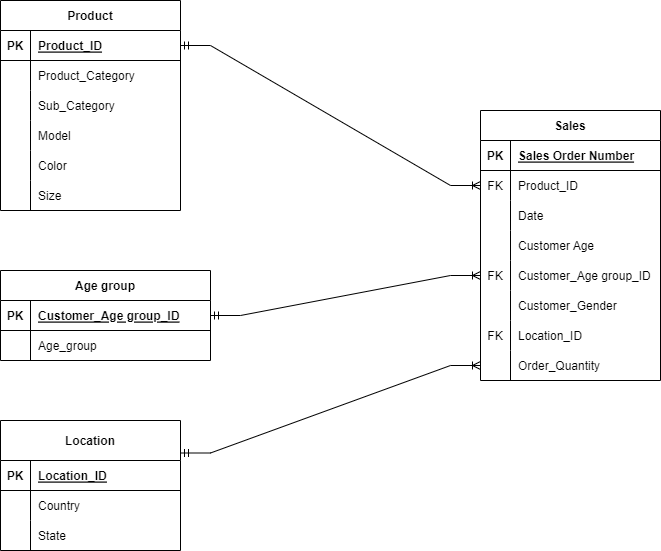

The diagram above was exported from draw.io. Its source (the exported page's mxGraphModel, read from the mxfile embedded in the PNG):
<mxGraphModel dx="1418" dy="828" grid="1" gridSize="10" guides="1" tooltips="1" connect="1" arrows="1" fold="1" page="1" pageScale="1" pageWidth="850" pageHeight="1100" math="0" shadow="0" extFonts="Permanent Marker^https://fonts.googleapis.com/css?family=Permanent+Marker">
  <root>
    <mxCell id="0" />
    <mxCell id="1" parent="0" />
    <mxCell id="zvJ7wTv8wvarexvy-MJI-5" value="Sales" style="shape=table;startSize=30;container=1;collapsible=1;childLayout=tableLayout;fixedRows=1;rowLines=0;fontStyle=1;align=center;resizeLast=1;" vertex="1" parent="1">
      <mxGeometry x="510" y="190" width="180" height="270" as="geometry" />
    </mxCell>
    <mxCell id="zvJ7wTv8wvarexvy-MJI-6" value="" style="shape=tableRow;horizontal=0;startSize=0;swimlaneHead=0;swimlaneBody=0;fillColor=none;collapsible=0;dropTarget=0;points=[[0,0.5],[1,0.5]];portConstraint=eastwest;top=0;left=0;right=0;bottom=1;" vertex="1" parent="zvJ7wTv8wvarexvy-MJI-5">
      <mxGeometry y="30" width="180" height="30" as="geometry" />
    </mxCell>
    <mxCell id="zvJ7wTv8wvarexvy-MJI-7" value="PK" style="shape=partialRectangle;connectable=0;fillColor=none;top=0;left=0;bottom=0;right=0;fontStyle=1;overflow=hidden;" vertex="1" parent="zvJ7wTv8wvarexvy-MJI-6">
      <mxGeometry width="30" height="30" as="geometry">
        <mxRectangle width="30" height="30" as="alternateBounds" />
      </mxGeometry>
    </mxCell>
    <mxCell id="zvJ7wTv8wvarexvy-MJI-8" value="Sales Order Number" style="shape=partialRectangle;connectable=0;fillColor=none;top=0;left=0;bottom=0;right=0;align=left;spacingLeft=6;fontStyle=5;overflow=hidden;" vertex="1" parent="zvJ7wTv8wvarexvy-MJI-6">
      <mxGeometry x="30" width="150" height="30" as="geometry">
        <mxRectangle width="150" height="30" as="alternateBounds" />
      </mxGeometry>
    </mxCell>
    <mxCell id="zvJ7wTv8wvarexvy-MJI-27" value="" style="shape=tableRow;horizontal=0;startSize=0;swimlaneHead=0;swimlaneBody=0;fillColor=none;collapsible=0;dropTarget=0;points=[[0,0.5],[1,0.5]];portConstraint=eastwest;top=0;left=0;right=0;bottom=0;" vertex="1" parent="zvJ7wTv8wvarexvy-MJI-5">
      <mxGeometry y="60" width="180" height="30" as="geometry" />
    </mxCell>
    <mxCell id="zvJ7wTv8wvarexvy-MJI-28" value="FK" style="shape=partialRectangle;connectable=0;fillColor=none;top=0;left=0;bottom=0;right=0;editable=1;overflow=hidden;" vertex="1" parent="zvJ7wTv8wvarexvy-MJI-27">
      <mxGeometry width="30" height="30" as="geometry">
        <mxRectangle width="30" height="30" as="alternateBounds" />
      </mxGeometry>
    </mxCell>
    <mxCell id="zvJ7wTv8wvarexvy-MJI-29" value="Product_ID" style="shape=partialRectangle;connectable=0;fillColor=none;top=0;left=0;bottom=0;right=0;align=left;spacingLeft=6;overflow=hidden;" vertex="1" parent="zvJ7wTv8wvarexvy-MJI-27">
      <mxGeometry x="30" width="150" height="30" as="geometry">
        <mxRectangle width="150" height="30" as="alternateBounds" />
      </mxGeometry>
    </mxCell>
    <mxCell id="zvJ7wTv8wvarexvy-MJI-9" value="" style="shape=tableRow;horizontal=0;startSize=0;swimlaneHead=0;swimlaneBody=0;fillColor=none;collapsible=0;dropTarget=0;points=[[0,0.5],[1,0.5]];portConstraint=eastwest;top=0;left=0;right=0;bottom=0;" vertex="1" parent="zvJ7wTv8wvarexvy-MJI-5">
      <mxGeometry y="90" width="180" height="30" as="geometry" />
    </mxCell>
    <mxCell id="zvJ7wTv8wvarexvy-MJI-10" value="" style="shape=partialRectangle;connectable=0;fillColor=none;top=0;left=0;bottom=0;right=0;editable=1;overflow=hidden;" vertex="1" parent="zvJ7wTv8wvarexvy-MJI-9">
      <mxGeometry width="30" height="30" as="geometry">
        <mxRectangle width="30" height="30" as="alternateBounds" />
      </mxGeometry>
    </mxCell>
    <mxCell id="zvJ7wTv8wvarexvy-MJI-11" value="Date" style="shape=partialRectangle;connectable=0;fillColor=none;top=0;left=0;bottom=0;right=0;align=left;spacingLeft=6;overflow=hidden;" vertex="1" parent="zvJ7wTv8wvarexvy-MJI-9">
      <mxGeometry x="30" width="150" height="30" as="geometry">
        <mxRectangle width="150" height="30" as="alternateBounds" />
      </mxGeometry>
    </mxCell>
    <mxCell id="zvJ7wTv8wvarexvy-MJI-12" value="" style="shape=tableRow;horizontal=0;startSize=0;swimlaneHead=0;swimlaneBody=0;fillColor=none;collapsible=0;dropTarget=0;points=[[0,0.5],[1,0.5]];portConstraint=eastwest;top=0;left=0;right=0;bottom=0;" vertex="1" parent="zvJ7wTv8wvarexvy-MJI-5">
      <mxGeometry y="120" width="180" height="30" as="geometry" />
    </mxCell>
    <mxCell id="zvJ7wTv8wvarexvy-MJI-13" value="" style="shape=partialRectangle;connectable=0;fillColor=none;top=0;left=0;bottom=0;right=0;editable=1;overflow=hidden;" vertex="1" parent="zvJ7wTv8wvarexvy-MJI-12">
      <mxGeometry width="30" height="30" as="geometry">
        <mxRectangle width="30" height="30" as="alternateBounds" />
      </mxGeometry>
    </mxCell>
    <mxCell id="zvJ7wTv8wvarexvy-MJI-14" value="Customer Age" style="shape=partialRectangle;connectable=0;fillColor=none;top=0;left=0;bottom=0;right=0;align=left;spacingLeft=6;overflow=hidden;" vertex="1" parent="zvJ7wTv8wvarexvy-MJI-12">
      <mxGeometry x="30" width="150" height="30" as="geometry">
        <mxRectangle width="150" height="30" as="alternateBounds" />
      </mxGeometry>
    </mxCell>
    <mxCell id="zvJ7wTv8wvarexvy-MJI-15" value="" style="shape=tableRow;horizontal=0;startSize=0;swimlaneHead=0;swimlaneBody=0;fillColor=none;collapsible=0;dropTarget=0;points=[[0,0.5],[1,0.5]];portConstraint=eastwest;top=0;left=0;right=0;bottom=0;" vertex="1" parent="zvJ7wTv8wvarexvy-MJI-5">
      <mxGeometry y="150" width="180" height="30" as="geometry" />
    </mxCell>
    <mxCell id="zvJ7wTv8wvarexvy-MJI-16" value="FK" style="shape=partialRectangle;connectable=0;fillColor=none;top=0;left=0;bottom=0;right=0;editable=1;overflow=hidden;" vertex="1" parent="zvJ7wTv8wvarexvy-MJI-15">
      <mxGeometry width="30" height="30" as="geometry">
        <mxRectangle width="30" height="30" as="alternateBounds" />
      </mxGeometry>
    </mxCell>
    <mxCell id="zvJ7wTv8wvarexvy-MJI-17" value="Customer_Age group_ID" style="shape=partialRectangle;connectable=0;fillColor=none;top=0;left=0;bottom=0;right=0;align=left;spacingLeft=6;overflow=hidden;" vertex="1" parent="zvJ7wTv8wvarexvy-MJI-15">
      <mxGeometry x="30" width="150" height="30" as="geometry">
        <mxRectangle width="150" height="30" as="alternateBounds" />
      </mxGeometry>
    </mxCell>
    <mxCell id="zvJ7wTv8wvarexvy-MJI-30" value="" style="shape=tableRow;horizontal=0;startSize=0;swimlaneHead=0;swimlaneBody=0;fillColor=none;collapsible=0;dropTarget=0;points=[[0,0.5],[1,0.5]];portConstraint=eastwest;top=0;left=0;right=0;bottom=0;" vertex="1" parent="zvJ7wTv8wvarexvy-MJI-5">
      <mxGeometry y="180" width="180" height="30" as="geometry" />
    </mxCell>
    <mxCell id="zvJ7wTv8wvarexvy-MJI-31" value="" style="shape=partialRectangle;connectable=0;fillColor=none;top=0;left=0;bottom=0;right=0;editable=1;overflow=hidden;" vertex="1" parent="zvJ7wTv8wvarexvy-MJI-30">
      <mxGeometry width="30" height="30" as="geometry">
        <mxRectangle width="30" height="30" as="alternateBounds" />
      </mxGeometry>
    </mxCell>
    <mxCell id="zvJ7wTv8wvarexvy-MJI-32" value="Customer_Gender" style="shape=partialRectangle;connectable=0;fillColor=none;top=0;left=0;bottom=0;right=0;align=left;spacingLeft=6;overflow=hidden;" vertex="1" parent="zvJ7wTv8wvarexvy-MJI-30">
      <mxGeometry x="30" width="150" height="30" as="geometry">
        <mxRectangle width="150" height="30" as="alternateBounds" />
      </mxGeometry>
    </mxCell>
    <mxCell id="zvJ7wTv8wvarexvy-MJI-18" value="" style="shape=tableRow;horizontal=0;startSize=0;swimlaneHead=0;swimlaneBody=0;fillColor=none;collapsible=0;dropTarget=0;points=[[0,0.5],[1,0.5]];portConstraint=eastwest;top=0;left=0;right=0;bottom=0;" vertex="1" parent="zvJ7wTv8wvarexvy-MJI-5">
      <mxGeometry y="210" width="180" height="30" as="geometry" />
    </mxCell>
    <mxCell id="zvJ7wTv8wvarexvy-MJI-19" value="FK" style="shape=partialRectangle;connectable=0;fillColor=none;top=0;left=0;bottom=0;right=0;editable=1;overflow=hidden;" vertex="1" parent="zvJ7wTv8wvarexvy-MJI-18">
      <mxGeometry width="30" height="30" as="geometry">
        <mxRectangle width="30" height="30" as="alternateBounds" />
      </mxGeometry>
    </mxCell>
    <mxCell id="zvJ7wTv8wvarexvy-MJI-20" value="Location_ID" style="shape=partialRectangle;connectable=0;fillColor=none;top=0;left=0;bottom=0;right=0;align=left;spacingLeft=6;overflow=hidden;" vertex="1" parent="zvJ7wTv8wvarexvy-MJI-18">
      <mxGeometry x="30" width="150" height="30" as="geometry">
        <mxRectangle width="150" height="30" as="alternateBounds" />
      </mxGeometry>
    </mxCell>
    <mxCell id="zvJ7wTv8wvarexvy-MJI-33" value="" style="shape=tableRow;horizontal=0;startSize=0;swimlaneHead=0;swimlaneBody=0;fillColor=none;collapsible=0;dropTarget=0;points=[[0,0.5],[1,0.5]];portConstraint=eastwest;top=0;left=0;right=0;bottom=0;" vertex="1" parent="zvJ7wTv8wvarexvy-MJI-5">
      <mxGeometry y="240" width="180" height="30" as="geometry" />
    </mxCell>
    <mxCell id="zvJ7wTv8wvarexvy-MJI-34" value="" style="shape=partialRectangle;connectable=0;fillColor=none;top=0;left=0;bottom=0;right=0;editable=1;overflow=hidden;" vertex="1" parent="zvJ7wTv8wvarexvy-MJI-33">
      <mxGeometry width="30" height="30" as="geometry">
        <mxRectangle width="30" height="30" as="alternateBounds" />
      </mxGeometry>
    </mxCell>
    <mxCell id="zvJ7wTv8wvarexvy-MJI-35" value="Order_Quantity" style="shape=partialRectangle;connectable=0;fillColor=none;top=0;left=0;bottom=0;right=0;align=left;spacingLeft=6;overflow=hidden;" vertex="1" parent="zvJ7wTv8wvarexvy-MJI-33">
      <mxGeometry x="30" width="150" height="30" as="geometry">
        <mxRectangle width="150" height="30" as="alternateBounds" />
      </mxGeometry>
    </mxCell>
    <mxCell id="zvJ7wTv8wvarexvy-MJI-39" value="Product" style="shape=table;startSize=30;container=1;collapsible=1;childLayout=tableLayout;fixedRows=1;rowLines=0;fontStyle=1;align=center;resizeLast=1;" vertex="1" parent="1">
      <mxGeometry x="30" y="80" width="180" height="210" as="geometry" />
    </mxCell>
    <mxCell id="zvJ7wTv8wvarexvy-MJI-40" value="" style="shape=tableRow;horizontal=0;startSize=0;swimlaneHead=0;swimlaneBody=0;fillColor=none;collapsible=0;dropTarget=0;points=[[0,0.5],[1,0.5]];portConstraint=eastwest;top=0;left=0;right=0;bottom=1;" vertex="1" parent="zvJ7wTv8wvarexvy-MJI-39">
      <mxGeometry y="30" width="180" height="30" as="geometry" />
    </mxCell>
    <mxCell id="zvJ7wTv8wvarexvy-MJI-41" value="PK" style="shape=partialRectangle;connectable=0;fillColor=none;top=0;left=0;bottom=0;right=0;fontStyle=1;overflow=hidden;" vertex="1" parent="zvJ7wTv8wvarexvy-MJI-40">
      <mxGeometry width="30" height="30" as="geometry">
        <mxRectangle width="30" height="30" as="alternateBounds" />
      </mxGeometry>
    </mxCell>
    <mxCell id="zvJ7wTv8wvarexvy-MJI-42" value="Product_ID" style="shape=partialRectangle;connectable=0;fillColor=none;top=0;left=0;bottom=0;right=0;align=left;spacingLeft=6;fontStyle=5;overflow=hidden;" vertex="1" parent="zvJ7wTv8wvarexvy-MJI-40">
      <mxGeometry x="30" width="150" height="30" as="geometry">
        <mxRectangle width="150" height="30" as="alternateBounds" />
      </mxGeometry>
    </mxCell>
    <mxCell id="zvJ7wTv8wvarexvy-MJI-43" value="" style="shape=tableRow;horizontal=0;startSize=0;swimlaneHead=0;swimlaneBody=0;fillColor=none;collapsible=0;dropTarget=0;points=[[0,0.5],[1,0.5]];portConstraint=eastwest;top=0;left=0;right=0;bottom=0;" vertex="1" parent="zvJ7wTv8wvarexvy-MJI-39">
      <mxGeometry y="60" width="180" height="30" as="geometry" />
    </mxCell>
    <mxCell id="zvJ7wTv8wvarexvy-MJI-44" value="" style="shape=partialRectangle;connectable=0;fillColor=none;top=0;left=0;bottom=0;right=0;editable=1;overflow=hidden;" vertex="1" parent="zvJ7wTv8wvarexvy-MJI-43">
      <mxGeometry width="30" height="30" as="geometry">
        <mxRectangle width="30" height="30" as="alternateBounds" />
      </mxGeometry>
    </mxCell>
    <mxCell id="zvJ7wTv8wvarexvy-MJI-45" value="Product_Category" style="shape=partialRectangle;connectable=0;fillColor=none;top=0;left=0;bottom=0;right=0;align=left;spacingLeft=6;overflow=hidden;" vertex="1" parent="zvJ7wTv8wvarexvy-MJI-43">
      <mxGeometry x="30" width="150" height="30" as="geometry">
        <mxRectangle width="150" height="30" as="alternateBounds" />
      </mxGeometry>
    </mxCell>
    <mxCell id="zvJ7wTv8wvarexvy-MJI-46" value="" style="shape=tableRow;horizontal=0;startSize=0;swimlaneHead=0;swimlaneBody=0;fillColor=none;collapsible=0;dropTarget=0;points=[[0,0.5],[1,0.5]];portConstraint=eastwest;top=0;left=0;right=0;bottom=0;" vertex="1" parent="zvJ7wTv8wvarexvy-MJI-39">
      <mxGeometry y="90" width="180" height="30" as="geometry" />
    </mxCell>
    <mxCell id="zvJ7wTv8wvarexvy-MJI-47" value="" style="shape=partialRectangle;connectable=0;fillColor=none;top=0;left=0;bottom=0;right=0;editable=1;overflow=hidden;" vertex="1" parent="zvJ7wTv8wvarexvy-MJI-46">
      <mxGeometry width="30" height="30" as="geometry">
        <mxRectangle width="30" height="30" as="alternateBounds" />
      </mxGeometry>
    </mxCell>
    <mxCell id="zvJ7wTv8wvarexvy-MJI-48" value="Sub_Category" style="shape=partialRectangle;connectable=0;fillColor=none;top=0;left=0;bottom=0;right=0;align=left;spacingLeft=6;overflow=hidden;" vertex="1" parent="zvJ7wTv8wvarexvy-MJI-46">
      <mxGeometry x="30" width="150" height="30" as="geometry">
        <mxRectangle width="150" height="30" as="alternateBounds" />
      </mxGeometry>
    </mxCell>
    <mxCell id="zvJ7wTv8wvarexvy-MJI-49" value="" style="shape=tableRow;horizontal=0;startSize=0;swimlaneHead=0;swimlaneBody=0;fillColor=none;collapsible=0;dropTarget=0;points=[[0,0.5],[1,0.5]];portConstraint=eastwest;top=0;left=0;right=0;bottom=0;" vertex="1" parent="zvJ7wTv8wvarexvy-MJI-39">
      <mxGeometry y="120" width="180" height="30" as="geometry" />
    </mxCell>
    <mxCell id="zvJ7wTv8wvarexvy-MJI-50" value="" style="shape=partialRectangle;connectable=0;fillColor=none;top=0;left=0;bottom=0;right=0;editable=1;overflow=hidden;" vertex="1" parent="zvJ7wTv8wvarexvy-MJI-49">
      <mxGeometry width="30" height="30" as="geometry">
        <mxRectangle width="30" height="30" as="alternateBounds" />
      </mxGeometry>
    </mxCell>
    <mxCell id="zvJ7wTv8wvarexvy-MJI-51" value="Model" style="shape=partialRectangle;connectable=0;fillColor=none;top=0;left=0;bottom=0;right=0;align=left;spacingLeft=6;overflow=hidden;" vertex="1" parent="zvJ7wTv8wvarexvy-MJI-49">
      <mxGeometry x="30" width="150" height="30" as="geometry">
        <mxRectangle width="150" height="30" as="alternateBounds" />
      </mxGeometry>
    </mxCell>
    <mxCell id="zvJ7wTv8wvarexvy-MJI-53" value="" style="shape=tableRow;horizontal=0;startSize=0;swimlaneHead=0;swimlaneBody=0;fillColor=none;collapsible=0;dropTarget=0;points=[[0,0.5],[1,0.5]];portConstraint=eastwest;top=0;left=0;right=0;bottom=0;" vertex="1" parent="zvJ7wTv8wvarexvy-MJI-39">
      <mxGeometry y="150" width="180" height="30" as="geometry" />
    </mxCell>
    <mxCell id="zvJ7wTv8wvarexvy-MJI-54" value="" style="shape=partialRectangle;connectable=0;fillColor=none;top=0;left=0;bottom=0;right=0;editable=1;overflow=hidden;" vertex="1" parent="zvJ7wTv8wvarexvy-MJI-53">
      <mxGeometry width="30" height="30" as="geometry">
        <mxRectangle width="30" height="30" as="alternateBounds" />
      </mxGeometry>
    </mxCell>
    <mxCell id="zvJ7wTv8wvarexvy-MJI-55" value="Color" style="shape=partialRectangle;connectable=0;fillColor=none;top=0;left=0;bottom=0;right=0;align=left;spacingLeft=6;overflow=hidden;" vertex="1" parent="zvJ7wTv8wvarexvy-MJI-53">
      <mxGeometry x="30" width="150" height="30" as="geometry">
        <mxRectangle width="150" height="30" as="alternateBounds" />
      </mxGeometry>
    </mxCell>
    <mxCell id="zvJ7wTv8wvarexvy-MJI-56" value="" style="shape=tableRow;horizontal=0;startSize=0;swimlaneHead=0;swimlaneBody=0;fillColor=none;collapsible=0;dropTarget=0;points=[[0,0.5],[1,0.5]];portConstraint=eastwest;top=0;left=0;right=0;bottom=0;" vertex="1" parent="zvJ7wTv8wvarexvy-MJI-39">
      <mxGeometry y="180" width="180" height="30" as="geometry" />
    </mxCell>
    <mxCell id="zvJ7wTv8wvarexvy-MJI-57" value="" style="shape=partialRectangle;connectable=0;fillColor=none;top=0;left=0;bottom=0;right=0;editable=1;overflow=hidden;" vertex="1" parent="zvJ7wTv8wvarexvy-MJI-56">
      <mxGeometry width="30" height="30" as="geometry">
        <mxRectangle width="30" height="30" as="alternateBounds" />
      </mxGeometry>
    </mxCell>
    <mxCell id="zvJ7wTv8wvarexvy-MJI-58" value="Size" style="shape=partialRectangle;connectable=0;fillColor=none;top=0;left=0;bottom=0;right=0;align=left;spacingLeft=6;overflow=hidden;" vertex="1" parent="zvJ7wTv8wvarexvy-MJI-56">
      <mxGeometry x="30" width="150" height="30" as="geometry">
        <mxRectangle width="150" height="30" as="alternateBounds" />
      </mxGeometry>
    </mxCell>
    <mxCell id="zvJ7wTv8wvarexvy-MJI-59" value="Age group" style="shape=table;startSize=30;container=1;collapsible=1;childLayout=tableLayout;fixedRows=1;rowLines=0;fontStyle=1;align=center;resizeLast=1;" vertex="1" parent="1">
      <mxGeometry x="30" y="350" width="210" height="90" as="geometry" />
    </mxCell>
    <mxCell id="zvJ7wTv8wvarexvy-MJI-60" value="" style="shape=tableRow;horizontal=0;startSize=0;swimlaneHead=0;swimlaneBody=0;fillColor=none;collapsible=0;dropTarget=0;points=[[0,0.5],[1,0.5]];portConstraint=eastwest;top=0;left=0;right=0;bottom=1;" vertex="1" parent="zvJ7wTv8wvarexvy-MJI-59">
      <mxGeometry y="30" width="210" height="30" as="geometry" />
    </mxCell>
    <mxCell id="zvJ7wTv8wvarexvy-MJI-61" value="PK" style="shape=partialRectangle;connectable=0;fillColor=none;top=0;left=0;bottom=0;right=0;fontStyle=1;overflow=hidden;" vertex="1" parent="zvJ7wTv8wvarexvy-MJI-60">
      <mxGeometry width="30" height="30" as="geometry">
        <mxRectangle width="30" height="30" as="alternateBounds" />
      </mxGeometry>
    </mxCell>
    <mxCell id="zvJ7wTv8wvarexvy-MJI-62" value="Customer_Age group_ID" style="shape=partialRectangle;connectable=0;fillColor=none;top=0;left=0;bottom=0;right=0;align=left;spacingLeft=6;fontStyle=5;overflow=hidden;" vertex="1" parent="zvJ7wTv8wvarexvy-MJI-60">
      <mxGeometry x="30" width="180" height="30" as="geometry">
        <mxRectangle width="180" height="30" as="alternateBounds" />
      </mxGeometry>
    </mxCell>
    <mxCell id="zvJ7wTv8wvarexvy-MJI-63" value="" style="shape=tableRow;horizontal=0;startSize=0;swimlaneHead=0;swimlaneBody=0;fillColor=none;collapsible=0;dropTarget=0;points=[[0,0.5],[1,0.5]];portConstraint=eastwest;top=0;left=0;right=0;bottom=0;" vertex="1" parent="zvJ7wTv8wvarexvy-MJI-59">
      <mxGeometry y="60" width="210" height="30" as="geometry" />
    </mxCell>
    <mxCell id="zvJ7wTv8wvarexvy-MJI-64" value="" style="shape=partialRectangle;connectable=0;fillColor=none;top=0;left=0;bottom=0;right=0;editable=1;overflow=hidden;" vertex="1" parent="zvJ7wTv8wvarexvy-MJI-63">
      <mxGeometry width="30" height="30" as="geometry">
        <mxRectangle width="30" height="30" as="alternateBounds" />
      </mxGeometry>
    </mxCell>
    <mxCell id="zvJ7wTv8wvarexvy-MJI-65" value="Age_group" style="shape=partialRectangle;connectable=0;fillColor=none;top=0;left=0;bottom=0;right=0;align=left;spacingLeft=6;overflow=hidden;" vertex="1" parent="zvJ7wTv8wvarexvy-MJI-63">
      <mxGeometry x="30" width="180" height="30" as="geometry">
        <mxRectangle width="180" height="30" as="alternateBounds" />
      </mxGeometry>
    </mxCell>
    <mxCell id="zvJ7wTv8wvarexvy-MJI-72" value="Location" style="shape=table;startSize=40;container=1;collapsible=1;childLayout=tableLayout;fixedRows=1;rowLines=0;fontStyle=1;align=center;resizeLast=1;" vertex="1" parent="1">
      <mxGeometry x="30" y="500" width="180" height="130" as="geometry" />
    </mxCell>
    <mxCell id="zvJ7wTv8wvarexvy-MJI-73" value="" style="shape=tableRow;horizontal=0;startSize=0;swimlaneHead=0;swimlaneBody=0;fillColor=none;collapsible=0;dropTarget=0;points=[[0,0.5],[1,0.5]];portConstraint=eastwest;top=0;left=0;right=0;bottom=1;" vertex="1" parent="zvJ7wTv8wvarexvy-MJI-72">
      <mxGeometry y="40" width="180" height="30" as="geometry" />
    </mxCell>
    <mxCell id="zvJ7wTv8wvarexvy-MJI-74" value="PK" style="shape=partialRectangle;connectable=0;fillColor=none;top=0;left=0;bottom=0;right=0;fontStyle=1;overflow=hidden;" vertex="1" parent="zvJ7wTv8wvarexvy-MJI-73">
      <mxGeometry width="30" height="30" as="geometry">
        <mxRectangle width="30" height="30" as="alternateBounds" />
      </mxGeometry>
    </mxCell>
    <mxCell id="zvJ7wTv8wvarexvy-MJI-75" value="Location_ID" style="shape=partialRectangle;connectable=0;fillColor=none;top=0;left=0;bottom=0;right=0;align=left;spacingLeft=6;fontStyle=5;overflow=hidden;" vertex="1" parent="zvJ7wTv8wvarexvy-MJI-73">
      <mxGeometry x="30" width="150" height="30" as="geometry">
        <mxRectangle width="150" height="30" as="alternateBounds" />
      </mxGeometry>
    </mxCell>
    <mxCell id="zvJ7wTv8wvarexvy-MJI-76" value="" style="shape=tableRow;horizontal=0;startSize=0;swimlaneHead=0;swimlaneBody=0;fillColor=none;collapsible=0;dropTarget=0;points=[[0,0.5],[1,0.5]];portConstraint=eastwest;top=0;left=0;right=0;bottom=0;" vertex="1" parent="zvJ7wTv8wvarexvy-MJI-72">
      <mxGeometry y="70" width="180" height="30" as="geometry" />
    </mxCell>
    <mxCell id="zvJ7wTv8wvarexvy-MJI-77" value="" style="shape=partialRectangle;connectable=0;fillColor=none;top=0;left=0;bottom=0;right=0;editable=1;overflow=hidden;" vertex="1" parent="zvJ7wTv8wvarexvy-MJI-76">
      <mxGeometry width="30" height="30" as="geometry">
        <mxRectangle width="30" height="30" as="alternateBounds" />
      </mxGeometry>
    </mxCell>
    <mxCell id="zvJ7wTv8wvarexvy-MJI-78" value="Country" style="shape=partialRectangle;connectable=0;fillColor=none;top=0;left=0;bottom=0;right=0;align=left;spacingLeft=6;overflow=hidden;" vertex="1" parent="zvJ7wTv8wvarexvy-MJI-76">
      <mxGeometry x="30" width="150" height="30" as="geometry">
        <mxRectangle width="150" height="30" as="alternateBounds" />
      </mxGeometry>
    </mxCell>
    <mxCell id="zvJ7wTv8wvarexvy-MJI-79" value="" style="shape=tableRow;horizontal=0;startSize=0;swimlaneHead=0;swimlaneBody=0;fillColor=none;collapsible=0;dropTarget=0;points=[[0,0.5],[1,0.5]];portConstraint=eastwest;top=0;left=0;right=0;bottom=0;" vertex="1" parent="zvJ7wTv8wvarexvy-MJI-72">
      <mxGeometry y="100" width="180" height="30" as="geometry" />
    </mxCell>
    <mxCell id="zvJ7wTv8wvarexvy-MJI-80" value="" style="shape=partialRectangle;connectable=0;fillColor=none;top=0;left=0;bottom=0;right=0;editable=1;overflow=hidden;" vertex="1" parent="zvJ7wTv8wvarexvy-MJI-79">
      <mxGeometry width="30" height="30" as="geometry">
        <mxRectangle width="30" height="30" as="alternateBounds" />
      </mxGeometry>
    </mxCell>
    <mxCell id="zvJ7wTv8wvarexvy-MJI-81" value="State" style="shape=partialRectangle;connectable=0;fillColor=none;top=0;left=0;bottom=0;right=0;align=left;spacingLeft=6;overflow=hidden;" vertex="1" parent="zvJ7wTv8wvarexvy-MJI-79">
      <mxGeometry x="30" width="150" height="30" as="geometry">
        <mxRectangle width="150" height="30" as="alternateBounds" />
      </mxGeometry>
    </mxCell>
    <mxCell id="zvJ7wTv8wvarexvy-MJI-85" value="" style="edgeStyle=entityRelationEdgeStyle;fontSize=12;html=1;endArrow=ERoneToMany;startArrow=ERmandOne;rounded=0;exitX=1;exitY=0.5;exitDx=0;exitDy=0;entryX=0;entryY=0.5;entryDx=0;entryDy=0;" edge="1" parent="1" source="zvJ7wTv8wvarexvy-MJI-40" target="zvJ7wTv8wvarexvy-MJI-27">
      <mxGeometry width="100" height="100" relative="1" as="geometry">
        <mxPoint x="380" y="290" as="sourcePoint" />
        <mxPoint x="480" y="190" as="targetPoint" />
      </mxGeometry>
    </mxCell>
    <mxCell id="zvJ7wTv8wvarexvy-MJI-86" value="" style="edgeStyle=entityRelationEdgeStyle;fontSize=12;html=1;endArrow=ERoneToMany;startArrow=ERmandOne;rounded=0;entryX=0;entryY=0.5;entryDx=0;entryDy=0;" edge="1" parent="1" source="zvJ7wTv8wvarexvy-MJI-60" target="zvJ7wTv8wvarexvy-MJI-15">
      <mxGeometry width="100" height="100" relative="1" as="geometry">
        <mxPoint x="380" y="290" as="sourcePoint" />
        <mxPoint x="470" y="190" as="targetPoint" />
      </mxGeometry>
    </mxCell>
    <mxCell id="zvJ7wTv8wvarexvy-MJI-90" value="" style="edgeStyle=entityRelationEdgeStyle;fontSize=12;html=1;endArrow=ERoneToMany;startArrow=ERmandOne;rounded=0;entryX=0;entryY=0.5;entryDx=0;entryDy=0;exitX=1;exitY=0.25;exitDx=0;exitDy=0;" edge="1" parent="1" source="zvJ7wTv8wvarexvy-MJI-72" target="zvJ7wTv8wvarexvy-MJI-33">
      <mxGeometry width="100" height="100" relative="1" as="geometry">
        <mxPoint x="380" y="290" as="sourcePoint" />
        <mxPoint x="480" y="190" as="targetPoint" />
      </mxGeometry>
    </mxCell>
  </root>
</mxGraphModel>